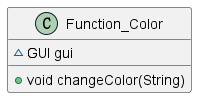

The diagram above was rendered by PlantUML. Its source (embedded in the PNG):
@startuml
class Function_Color {
~ GUI gui
+ void changeColor(String)
}
@enduml